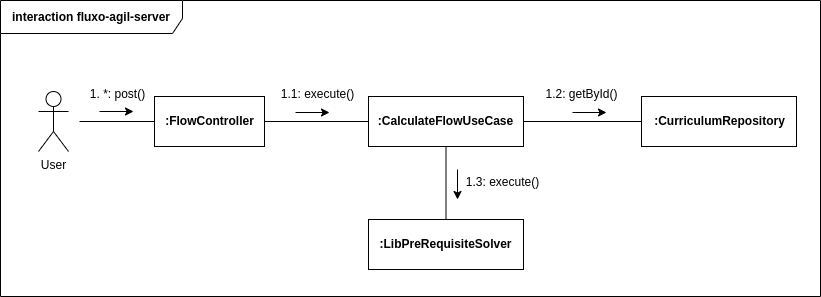

The diagram above was exported from draw.io. Its source (the exported page's mxGraphModel, read from the mxfile embedded in the PNG):
<mxGraphModel dx="489" dy="194" grid="0" gridSize="10" guides="1" tooltips="1" connect="1" arrows="1" fold="1" page="1" pageScale="1" pageWidth="850" pageHeight="1100" math="0" shadow="0">
  <root>
    <mxCell id="0" />
    <mxCell id="1" parent="0" />
    <mxCell id="PMgX7vpRQZ0S5E3C1pXO-1" value="&lt;b&gt;interaction fluxo-agil-server&lt;/b&gt;" style="shape=umlFrame;whiteSpace=wrap;html=1;fillColor=none;width=182;height=33;" parent="1" vertex="1">
      <mxGeometry x="13" y="322" width="820" height="296" as="geometry" />
    </mxCell>
    <mxCell id="QUnOCI2exu4DKzxBxbcp-1" value="&lt;b&gt;:FlowController&lt;/b&gt;" style="html=1;fillColor=none;" parent="1" vertex="1">
      <mxGeometry x="167" y="418" width="110" height="50" as="geometry" />
    </mxCell>
    <mxCell id="QUnOCI2exu4DKzxBxbcp-14" style="edgeStyle=orthogonalEdgeStyle;rounded=0;orthogonalLoop=1;jettySize=auto;html=1;entryX=0.5;entryY=0;entryDx=0;entryDy=0;strokeWidth=1;endArrow=none;endFill=0;" parent="1" source="QUnOCI2exu4DKzxBxbcp-2" target="QUnOCI2exu4DKzxBxbcp-13" edge="1">
      <mxGeometry relative="1" as="geometry" />
    </mxCell>
    <mxCell id="QUnOCI2exu4DKzxBxbcp-2" value="&lt;b&gt;:CalculateFlowUseCase&lt;/b&gt;" style="html=1;fillColor=none;" parent="1" vertex="1">
      <mxGeometry x="381" y="418" width="155" height="50" as="geometry" />
    </mxCell>
    <mxCell id="QUnOCI2exu4DKzxBxbcp-3" value="User" style="shape=umlActor;verticalLabelPosition=bottom;verticalAlign=top;html=1;fillColor=none;" parent="1" vertex="1">
      <mxGeometry x="51" y="413" width="30" height="60" as="geometry" />
    </mxCell>
    <mxCell id="QUnOCI2exu4DKzxBxbcp-6" value="" style="endArrow=none;html=1;rounded=0;entryX=0;entryY=0.5;entryDx=0;entryDy=0;" parent="1" target="QUnOCI2exu4DKzxBxbcp-1" edge="1">
      <mxGeometry width="50" height="50" relative="1" as="geometry">
        <mxPoint x="92" y="443" as="sourcePoint" />
        <mxPoint x="144" y="417" as="targetPoint" />
      </mxGeometry>
    </mxCell>
    <mxCell id="QUnOCI2exu4DKzxBxbcp-7" value="1. *: post()" style="text;html=1;align=center;verticalAlign=middle;resizable=0;points=[];autosize=1;strokeColor=none;fillColor=none;" parent="1" vertex="1">
      <mxGeometry x="93" y="403" width="73" height="26" as="geometry" />
    </mxCell>
    <mxCell id="QUnOCI2exu4DKzxBxbcp-9" value="" style="endArrow=classic;html=1;rounded=0;" parent="1" edge="1">
      <mxGeometry width="50" height="50" relative="1" as="geometry">
        <mxPoint x="112" y="433" as="sourcePoint" />
        <mxPoint x="146" y="433" as="targetPoint" />
      </mxGeometry>
    </mxCell>
    <mxCell id="QUnOCI2exu4DKzxBxbcp-10" value="1.1: execute()" style="text;html=1;align=center;verticalAlign=middle;resizable=0;points=[];autosize=1;strokeColor=none;fillColor=none;" parent="1" vertex="1">
      <mxGeometry x="284" y="403" width="91" height="26" as="geometry" />
    </mxCell>
    <mxCell id="QUnOCI2exu4DKzxBxbcp-11" value="" style="endArrow=none;html=1;rounded=0;entryX=0;entryY=0.5;entryDx=0;entryDy=0;exitX=1;exitY=0.5;exitDx=0;exitDy=0;" parent="1" source="QUnOCI2exu4DKzxBxbcp-1" target="QUnOCI2exu4DKzxBxbcp-2" edge="1">
      <mxGeometry width="50" height="50" relative="1" as="geometry">
        <mxPoint x="317" y="442.55" as="sourcePoint" />
        <mxPoint x="392" y="442.55" as="targetPoint" />
      </mxGeometry>
    </mxCell>
    <mxCell id="QUnOCI2exu4DKzxBxbcp-12" value="" style="endArrow=classic;html=1;rounded=0;" parent="1" edge="1">
      <mxGeometry width="50" height="50" relative="1" as="geometry">
        <mxPoint x="308" y="434" as="sourcePoint" />
        <mxPoint x="342" y="434" as="targetPoint" />
      </mxGeometry>
    </mxCell>
    <mxCell id="QUnOCI2exu4DKzxBxbcp-13" value="&lt;b&gt;:LibPreRequisiteSolver&lt;/b&gt;" style="html=1;fillColor=none;" parent="1" vertex="1">
      <mxGeometry x="381" y="541" width="155" height="50" as="geometry" />
    </mxCell>
    <mxCell id="QUnOCI2exu4DKzxBxbcp-15" value="1.3: execute()" style="text;html=1;align=center;verticalAlign=middle;resizable=0;points=[];autosize=1;strokeColor=none;fillColor=none;" parent="1" vertex="1">
      <mxGeometry x="469" y="491" width="91" height="26" as="geometry" />
    </mxCell>
    <mxCell id="QUnOCI2exu4DKzxBxbcp-16" value="" style="endArrow=classic;html=1;rounded=0;" parent="1" edge="1">
      <mxGeometry width="50" height="50" relative="1" as="geometry">
        <mxPoint x="470" y="491" as="sourcePoint" />
        <mxPoint x="470" y="521" as="targetPoint" />
      </mxGeometry>
    </mxCell>
    <mxCell id="QUnOCI2exu4DKzxBxbcp-17" value="&lt;b&gt;:CurriculumRepository&lt;/b&gt;" style="html=1;fillColor=none;" parent="1" vertex="1">
      <mxGeometry x="654" y="418" width="155" height="50" as="geometry" />
    </mxCell>
    <mxCell id="QUnOCI2exu4DKzxBxbcp-18" value="" style="endArrow=none;html=1;rounded=0;entryX=0;entryY=0.5;entryDx=0;entryDy=0;exitX=1;exitY=0.5;exitDx=0;exitDy=0;" parent="1" source="QUnOCI2exu4DKzxBxbcp-2" target="QUnOCI2exu4DKzxBxbcp-17" edge="1">
      <mxGeometry width="50" height="50" relative="1" as="geometry">
        <mxPoint x="287" y="453" as="sourcePoint" />
        <mxPoint x="391" y="453" as="targetPoint" />
      </mxGeometry>
    </mxCell>
    <mxCell id="QUnOCI2exu4DKzxBxbcp-19" value="1.2: getById()" style="text;html=1;align=center;verticalAlign=middle;resizable=0;points=[];autosize=1;strokeColor=none;fillColor=none;" parent="1" vertex="1">
      <mxGeometry x="549" y="403" width="90" height="26" as="geometry" />
    </mxCell>
    <mxCell id="QUnOCI2exu4DKzxBxbcp-20" value="" style="endArrow=classic;html=1;rounded=0;" parent="1" edge="1">
      <mxGeometry width="50" height="50" relative="1" as="geometry">
        <mxPoint x="585" y="434" as="sourcePoint" />
        <mxPoint x="619" y="434" as="targetPoint" />
      </mxGeometry>
    </mxCell>
  </root>
</mxGraphModel>